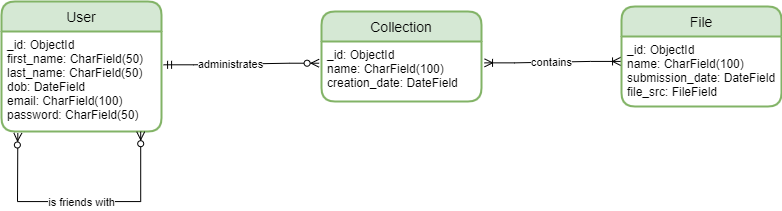

The diagram above was exported from draw.io. Its source (the exported page's mxGraphModel, read from the mxfile embedded in the PNG):
<mxGraphModel dx="972" dy="1089" grid="1" gridSize="10" guides="1" tooltips="1" connect="1" arrows="1" fold="1" page="1" pageScale="1" pageWidth="827" pageHeight="1169" math="0" shadow="0">
  <root>
    <mxCell id="0" />
    <mxCell id="1" parent="0" />
    <mxCell id="yL-d217QTP8ewZQ6ryDN-5" value="File" style="swimlane;childLayout=stackLayout;horizontal=1;startSize=30;horizontalStack=0;rounded=1;fontSize=14;fontStyle=0;strokeWidth=2;resizeParent=0;resizeLast=1;shadow=0;dashed=0;align=center;glass=0;fillColor=#d5e8d4;strokeColor=#82b366;" vertex="1" parent="1">
      <mxGeometry x="680" y="225" width="160" height="100" as="geometry" />
    </mxCell>
    <mxCell id="yL-d217QTP8ewZQ6ryDN-6" value="_id: ObjectId&#10;name: CharField(100)&#10;submission_date: DateField&#10;file_src: FileField" style="align=left;strokeColor=none;fillColor=none;spacingLeft=4;fontSize=12;verticalAlign=top;resizable=0;rotatable=0;part=1;rounded=1;glass=0;" vertex="1" parent="yL-d217QTP8ewZQ6ryDN-5">
      <mxGeometry y="30" width="160" height="70" as="geometry" />
    </mxCell>
    <mxCell id="yL-d217QTP8ewZQ6ryDN-7" value="Collection" style="swimlane;childLayout=stackLayout;horizontal=1;startSize=30;horizontalStack=0;rounded=1;fontSize=14;fontStyle=0;strokeWidth=2;resizeParent=0;resizeLast=1;shadow=0;dashed=0;align=center;glass=0;fillColor=#d5e8d4;strokeColor=#82b366;" vertex="1" parent="1">
      <mxGeometry x="380" y="230" width="160" height="90" as="geometry" />
    </mxCell>
    <mxCell id="yL-d217QTP8ewZQ6ryDN-8" value="_id: ObjectId&#10;name: CharField(100)&#10;creation_date: DateField" style="align=left;strokeColor=none;fillColor=none;spacingLeft=4;fontSize=12;verticalAlign=top;resizable=0;rotatable=0;part=1;rounded=1;glass=0;" vertex="1" parent="yL-d217QTP8ewZQ6ryDN-7">
      <mxGeometry y="30" width="160" height="60" as="geometry" />
    </mxCell>
    <mxCell id="yL-d217QTP8ewZQ6ryDN-10" value="User" style="swimlane;childLayout=stackLayout;horizontal=1;startSize=30;horizontalStack=0;rounded=1;fontSize=14;fontStyle=0;strokeWidth=2;resizeParent=0;resizeLast=1;shadow=0;dashed=0;align=center;glass=0;fillColor=#d5e8d4;strokeColor=#82b366;" vertex="1" parent="1">
      <mxGeometry x="60" y="220" width="160" height="130" as="geometry" />
    </mxCell>
    <mxCell id="yL-d217QTP8ewZQ6ryDN-11" value="_id: ObjectId&#10;first_name: CharField(50)&#10;last_name: CharField(50)&#10;dob: DateField&#10;email: CharField(100)&#10;password: CharField(50)" style="align=left;strokeColor=none;fillColor=none;spacingLeft=4;fontSize=12;verticalAlign=top;resizable=0;rotatable=0;part=1;rounded=1;glass=0;" vertex="1" parent="yL-d217QTP8ewZQ6ryDN-10">
      <mxGeometry y="30" width="160" height="100" as="geometry" />
    </mxCell>
    <mxCell id="yL-d217QTP8ewZQ6ryDN-16" value="" style="edgeStyle=orthogonalEdgeStyle;fontSize=12;html=1;endArrow=ERzeroToMany;endFill=1;startArrow=ERzeroToMany;rounded=0;jumpStyle=line;exitX=0.87;exitY=1.002;exitDx=0;exitDy=0;exitPerimeter=0;entryX=0.102;entryY=1.015;entryDx=0;entryDy=0;entryPerimeter=0;" edge="1" parent="yL-d217QTP8ewZQ6ryDN-10" source="yL-d217QTP8ewZQ6ryDN-11" target="yL-d217QTP8ewZQ6ryDN-11">
      <mxGeometry width="100" height="100" relative="1" as="geometry">
        <mxPoint x="160" y="150" as="sourcePoint" />
        <mxPoint x="40" y="170" as="targetPoint" />
        <Array as="points">
          <mxPoint x="139" y="200" />
          <mxPoint x="16" y="200" />
          <mxPoint x="16" y="140" />
        </Array>
      </mxGeometry>
    </mxCell>
    <mxCell id="yL-d217QTP8ewZQ6ryDN-17" value="is friends with" style="edgeLabel;html=1;align=center;verticalAlign=middle;resizable=0;points=[];" vertex="1" connectable="0" parent="yL-d217QTP8ewZQ6ryDN-16">
      <mxGeometry x="-0.0702" relative="1" as="geometry">
        <mxPoint x="-8" as="offset" />
      </mxGeometry>
    </mxCell>
    <mxCell id="yL-d217QTP8ewZQ6ryDN-13" value="" style="edgeStyle=entityRelationEdgeStyle;fontSize=12;html=1;endArrow=ERzeroToMany;startArrow=ERmandOne;rounded=0;entryX=-0.015;entryY=0.362;entryDx=0;entryDy=0;exitX=1.013;exitY=0.333;exitDx=0;exitDy=0;exitPerimeter=0;entryPerimeter=0;" edge="1" parent="1" source="yL-d217QTP8ewZQ6ryDN-11" target="yL-d217QTP8ewZQ6ryDN-8">
      <mxGeometry width="100" height="100" relative="1" as="geometry">
        <mxPoint x="280" y="280" as="sourcePoint" />
        <mxPoint x="380" y="180" as="targetPoint" />
      </mxGeometry>
    </mxCell>
    <mxCell id="yL-d217QTP8ewZQ6ryDN-18" value="administrates" style="edgeLabel;html=1;align=center;verticalAlign=middle;resizable=0;points=[];" vertex="1" connectable="0" parent="yL-d217QTP8ewZQ6ryDN-13">
      <mxGeometry x="-0.1421" relative="1" as="geometry">
        <mxPoint as="offset" />
      </mxGeometry>
    </mxCell>
    <mxCell id="yL-d217QTP8ewZQ6ryDN-15" value="" style="edgeStyle=entityRelationEdgeStyle;fontSize=12;html=1;endArrow=ERoneToMany;startArrow=ERoneToMany;rounded=0;exitX=1.019;exitY=0.356;exitDx=0;exitDy=0;exitPerimeter=0;entryX=-0.006;entryY=0.356;entryDx=0;entryDy=0;entryPerimeter=0;" edge="1" parent="1" source="yL-d217QTP8ewZQ6ryDN-8" target="yL-d217QTP8ewZQ6ryDN-6">
      <mxGeometry width="100" height="100" relative="1" as="geometry">
        <mxPoint x="470" y="470" as="sourcePoint" />
        <mxPoint x="570" y="370" as="targetPoint" />
      </mxGeometry>
    </mxCell>
    <mxCell id="yL-d217QTP8ewZQ6ryDN-19" value="contains" style="edgeLabel;html=1;align=center;verticalAlign=middle;resizable=0;points=[];" vertex="1" connectable="0" parent="yL-d217QTP8ewZQ6ryDN-15">
      <mxGeometry x="-0.0179" relative="1" as="geometry">
        <mxPoint as="offset" />
      </mxGeometry>
    </mxCell>
  </root>
</mxGraphModel>